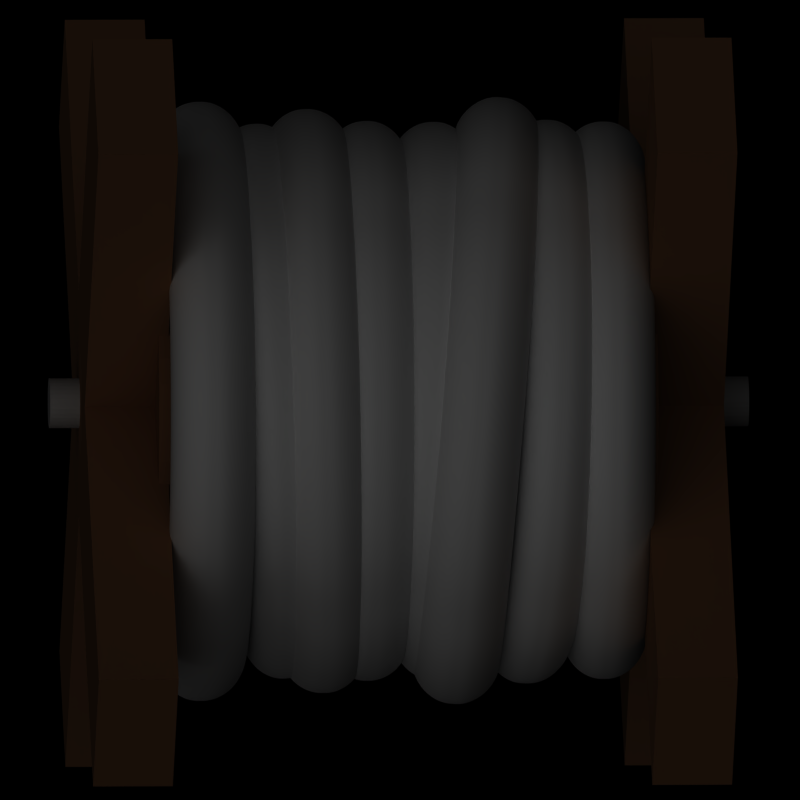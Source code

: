 # Source: wire.blend  (saved by Blender 2.49.2; exported with 4.5.12 LTS)
import bpy
from mathutils import Matrix  # noqa: F401  (used for matrix-valued properties, if any)

bpy.ops.wm.read_factory_settings(use_empty=True)
scene = bpy.context.scene
scene.name = 'Scene'

# ---- collections
col_collection_1 = bpy.data.collections.new('Collection 1'); scene.collection.children.link(col_collection_1)
col_collection_2 = bpy.data.collections.new('Collection 2'); scene.collection.children.link(col_collection_2)
col_collection_2.hide_render = True
col_collection_2.hide_viewport = True

# ---- materials (node trees are filled in below, after node groups)
mat_material_001 = bpy.data.materials.new('Material.001')
mat_material_001.alpha_threshold = 0.0
mat_material_001.diffuse_color = (0.4845, 0.297, 0.1717, 1.0)
mat_material_001.specular_color = (0.0, 0.0, 0.0)
mat_material_001.roughness = 0.5
mat_material_001.line_color = (0.0, 0.0, 0.0, 1.0)
mat_material_002 = bpy.data.materials.new('Material.002')
mat_material_002.alpha_threshold = 0.0
mat_material_002.diffuse_color = (0.85, 0.85, 0.85, 1.0)
mat_material_002.specular_color = (0.803, 0.8031, 0.9985)
mat_material_002.roughness = 0.5
mat_material_002.line_color = (0.0, 0.0, 0.0, 1.0)
mat_material_003 = bpy.data.materials.new('Material.003')
mat_material_003.alpha_threshold = 0.0
mat_material_003.diffuse_color = (0.7, 0.7, 0.7, 1.0)
mat_material_003.specular_color = (0.8019, 0.77, 0.9771)
mat_material_003.roughness = 0.5
mat_material_003.line_color = (0.0, 0.0, 0.0, 1.0)
mat_material_004 = bpy.data.materials.new('Material.004')
mat_material_004.alpha_threshold = 0.0
mat_material_004.diffuse_color = (0.4845, 0.297, 0.1717, 1.0)
mat_material_004.specular_color = (0.0, 0.0, 0.0)
mat_material_004.roughness = 0.5
mat_material_004.line_color = (0.0, 0.0, 0.0, 1.0)

# ---- material node trees

# ---- world
world_world = bpy.data.worlds.new('World'); scene.world = world_world
world_world.color = (0.0, 0.0, 0.0)
world_world.use_sun_shadow = False
world_world.sun_shadow_jitter_overblur = 0.0
world_world.cycles.sampling_method = 'MANUAL'
world_world.cycles.sample_map_resolution = 256

# ---- cameras
cam_camera_004 = bpy.data.cameras.new('Camera.004')
cam_camera_004.type = 'ORTHO'
cam_camera_004.passepartout_alpha = 0.2
cam_camera_004.clip_end = 100.0
cam_camera_004.lens = 35.0
cam_camera_004.ortho_scale = 9.0
cam_camera_004.show_passepartout = False
cam_camera_004.show_safe_areas = True
cam_camera_004.dof.focus_distance = 0.0
cam_camera_004.dof.aperture_fstop = 128.0
cam_camera_003 = bpy.data.cameras.new('Camera.003')
cam_camera_003.type = 'ORTHO'
cam_camera_003.passepartout_alpha = 0.2
cam_camera_003.clip_end = 100.0
cam_camera_003.lens = 35.0
cam_camera_003.ortho_scale = 8.0
cam_camera_003.show_passepartout = False
cam_camera_003.show_safe_areas = True
cam_camera_003.dof.focus_distance = 0.0
cam_camera_003.dof.aperture_fstop = 128.0
cam_camera_002 = bpy.data.cameras.new('Camera.002')
cam_camera_002.type = 'ORTHO'
cam_camera_002.passepartout_alpha = 0.2
cam_camera_002.clip_end = 100.0
cam_camera_002.lens = 35.0
cam_camera_002.ortho_scale = 8.75
cam_camera_002.show_passepartout = False
cam_camera_002.show_safe_areas = True
cam_camera_002.dof.focus_distance = 0.0
cam_camera_002.dof.aperture_fstop = 128.0
cam_camera_001 = bpy.data.cameras.new('Camera.001')
cam_camera_001.type = 'ORTHO'
cam_camera_001.passepartout_alpha = 0.2
cam_camera_001.clip_end = 100.0
cam_camera_001.lens = 35.0
cam_camera_001.ortho_scale = 9.814
cam_camera_001.show_passepartout = False
cam_camera_001.show_safe_areas = True
cam_camera_001.dof.focus_distance = 0.0
cam_camera_001.dof.aperture_fstop = 128.0

# ---- lights
light_spot_001 = bpy.data.lights.new('Spot.001', 'SUN')
light_spot_001.transmission_factor = 0.0
light_spot_001.cutoff_distance = 30.0
light_spot_001.angle = 1.571
light_spot_001.energy = 0.5
light_spot_001.shadow_buffer_clip_start = 1.001
light_spot_001.shadow_soft_size = 1.0
light_spot_001.shadow_cascade_max_distance = 1000.0
light_spot_001.cycles.use_multiple_importance_sampling = False
light_spot = bpy.data.lights.new('Spot', 'SUN')
light_spot.transmission_factor = 0.0
light_spot.cutoff_distance = 30.0
light_spot.angle = 1.571
light_spot.energy = 0.5
light_spot.shadow_buffer_clip_start = 1.001
light_spot.shadow_soft_size = 1.0
light_spot.shadow_cascade_max_distance = 1000.0
light_spot.cycles.use_multiple_importance_sampling = False

# ---- meshes
me_cube_001 = bpy.data.meshes.new('Cube.001')
me_cube_001.from_pydata([(0.7, 0.7, -1.0), (0.7, -0.7, -1.0), (-0.7, -0.7, -1.0), (-0.7, 0.7, -1.0), (0.7, 0.7, 1.0), (0.7, -0.7, 1.0), (-0.7, -0.7, 1.0), (-0.7, 0.7, 1.0), (4.0, -0.7, 1.0), (4.0, 0.7, 1.0), (4.0, -0.7, -1.0), (4.0, 0.7, -1.0), (-4.0, 0.7, 1.0), (-4.0, -0.7, 1.0), (-4.0, 0.7, -1.0), (-4.0, -0.7, -1.0), (-0.7, 4.0, 1.0), (0.7, 4.0, 1.0), (-0.7, 4.0, -1.0), (0.7, 4.0, -1.0), (-0.7, -4.0, 1.0), (0.7, -4.0, 1.0), (-0.7, -4.0, -1.0), (0.7, -4.0, -1.0)], [], [(0, 1, 2, 3), (4, 7, 6, 5), (0, 4, 9, 11), (5, 1, 10, 8), (4, 5, 8, 9), (1, 0, 11, 10), (11, 9, 8, 10), (7, 3, 14, 12), (2, 6, 13, 15), (6, 7, 12, 13), (3, 2, 15, 14), (15, 13, 12, 14), (3, 7, 16, 18), (4, 0, 19, 17), (7, 4, 17, 16), (0, 3, 18, 19), (17, 19, 18, 16), (6, 2, 22, 20), (1, 5, 21, 23), (5, 6, 20, 21), (2, 1, 23, 22), (23, 21, 20, 22)])
me_cube_001.materials.append(mat_material_001)
me_cube_001.use_remesh_preserve_volume = False
me_cube_001.use_remesh_preserve_attributes = False
me_cube_001.use_mirror_vertex_groups = False
me_cube_001.update()
me_cube = bpy.data.meshes.new('Cube')
me_cube.from_pydata([(0.7, 0.7, -1.0), (0.7, -0.7, -1.0), (-0.7, -0.7, -1.0), (-0.7, 0.7, -1.0), (0.7, 0.7, 1.0), (0.7, -0.7, 1.0), (-0.7, -0.7, 1.0), (-0.7, 0.7, 1.0), (4.0, -0.7, 1.0), (4.0, 0.7, 1.0), (4.0, -0.7, -1.0), (4.0, 0.7, -1.0), (-4.0, 0.7, 1.0), (-4.0, -0.7, 1.0), (-4.0, 0.7, -1.0), (-4.0, -0.7, -1.0), (-0.7, 4.0, 1.0), (0.7, 4.0, 1.0), (-0.7, 4.0, -1.0), (0.7, 4.0, -1.0), (-0.7, -4.0, 1.0), (0.7, -4.0, 1.0), (-0.7, -4.0, -1.0), (0.7, -4.0, -1.0)], [], [(0, 1, 2, 3), (4, 7, 6, 5), (0, 4, 9, 11), (5, 1, 10, 8), (4, 5, 8, 9), (1, 0, 11, 10), (11, 9, 8, 10), (7, 3, 14, 12), (2, 6, 13, 15), (6, 7, 12, 13), (3, 2, 15, 14), (15, 13, 12, 14), (3, 7, 16, 18), (4, 0, 19, 17), (7, 4, 17, 16), (0, 3, 18, 19), (17, 19, 18, 16), (6, 2, 22, 20), (1, 5, 21, 23), (5, 6, 20, 21), (2, 1, 23, 22), (23, 21, 20, 22)])
me_cube.materials.append(mat_material_001)
me_cube.use_remesh_preserve_volume = False
me_cube.use_remesh_preserve_attributes = False
me_cube.use_mirror_vertex_groups = False
me_cube.update()
me_cylinder = bpy.data.meshes.new('Cylinder')
me_cylinder.from_pydata([(0.7071, 0.7071, -1.0), (0.8315, 0.5556, -1.0), (0.9239, 0.3827, -1.0), (0.9808, 0.1951, -1.0), (1.0, 3.079e-08, -1.0), (0.9808, -0.1951, -1.0), (0.9239, -0.3827, -1.0), (0.8315, -0.5556, -1.0), (0.7071, -0.7071, -1.0), (0.5556, -0.8315, -1.0), (0.3827, -0.9239, -1.0), (0.1951, -0.9808, -1.0), (-2.513e-07, -1.0, -1.0), (-0.1951, -0.9808, -1.0), (-0.3827, -0.9239, -1.0), (-0.5556, -0.8315, -1.0), (-0.7071, -0.7071, -1.0), (-0.8315, -0.5556, -1.0), (-0.9239, -0.3827, -1.0), (-0.9808, -0.1951, -1.0), (-1.0, 8.911e-07, -1.0), (-0.9808, 0.1951, -1.0), (-0.9239, 0.3827, -1.0), (-0.8315, 0.5556, -1.0), (-0.7071, 0.7071, -1.0), (-0.5556, 0.8315, -1.0), (-0.3827, 0.9239, -1.0), (-0.1951, 0.9808, -1.0), (1.531e-06, 1.0, -1.0), (0.1951, 0.9808, -1.0), (0.3827, 0.9239, -1.0), (0.5556, 0.8315, -1.0), (0.7071, 0.7071, 1.0), (0.8315, 0.5556, 1.0), (0.9239, 0.3827, 1.0), (0.9808, 0.1951, 1.0), (1.0, -2.171e-06, 1.0), (0.9808, -0.1951, 1.0), (0.9239, -0.3827, 1.0), (0.8315, -0.5556, 1.0), (0.7071, -0.7071, 1.0), (0.5556, -0.8315, 1.0), (0.3827, -0.9239, 1.0), (0.1951, -0.9808, 1.0), (5.275e-07, -1.0, 1.0), (-0.1951, -0.9808, 1.0), (-0.3827, -0.9239, 1.0), (-0.5556, -0.8315, 1.0), (-0.7071, -0.7071, 1.0), (-0.8315, -0.5556, 1.0), (-0.9239, -0.3827, 1.0), (-0.9808, -0.1951, 1.0), (-1.0, -3.702e-06, 1.0), (-0.9808, 0.1951, 1.0), (-0.9239, 0.3827, 1.0), (-0.8315, 0.5556, 1.0), (-0.7071, 0.7071, 1.0), (-0.5556, 0.8315, 1.0), (-0.3827, 0.9239, 1.0), (-0.1951, 0.9808, 1.0), (-6.877e-06, 1.0, 1.0), (0.1951, 0.9808, 1.0), (0.3827, 0.9239, 1.0), (0.5556, 0.8315, 1.0), (0.0, 0.0, -1.0), (0.0, 0.0, 1.0)], [], [(64, 0, 1), (65, 33, 32), (64, 1, 2), (65, 34, 33), (64, 2, 3), (65, 35, 34), (64, 3, 4), (65, 36, 35), (64, 4, 5), (65, 37, 36), (64, 5, 6), (65, 38, 37), (64, 6, 7), (65, 39, 38), (64, 7, 8), (65, 40, 39), (64, 8, 9), (65, 41, 40), (64, 9, 10), (65, 42, 41), (64, 10, 11), (65, 43, 42), (64, 11, 12), (65, 44, 43), (64, 12, 13), (65, 45, 44), (64, 13, 14), (65, 46, 45), (64, 14, 15), (65, 47, 46), (64, 15, 16), (65, 48, 47), (64, 16, 17), (65, 49, 48), (64, 17, 18), (65, 50, 49), (64, 18, 19), (65, 51, 50), (64, 19, 20), (65, 52, 51), (64, 20, 21), (65, 53, 52), (64, 21, 22), (65, 54, 53), (64, 22, 23), (65, 55, 54), (64, 23, 24), (65, 56, 55), (64, 24, 25), (65, 57, 56), (64, 25, 26), (65, 58, 57), (64, 26, 27), (65, 59, 58), (64, 27, 28), (65, 60, 59), (64, 28, 29), (65, 61, 60), (64, 29, 30), (65, 62, 61), (64, 30, 31), (65, 63, 62), (31, 0, 64), (65, 32, 63), (0, 32, 33, 1), (1, 33, 34, 2), (2, 34, 35, 3), (3, 35, 36, 4), (4, 36, 37, 5), (5, 37, 38, 6), (6, 38, 39, 7), (7, 39, 40, 8), (8, 40, 41, 9), (9, 41, 42, 10), (10, 42, 43, 11), (11, 43, 44, 12), (12, 44, 45, 13), (13, 45, 46, 14), (14, 46, 47, 15), (15, 47, 48, 16), (16, 48, 49, 17), (17, 49, 50, 18), (18, 50, 51, 19), (19, 51, 52, 20), (20, 52, 53, 21), (21, 53, 54, 22), (22, 54, 55, 23), (23, 55, 56, 24), (24, 56, 57, 25), (25, 57, 58, 26), (26, 58, 59, 27), (27, 59, 60, 28), (28, 60, 61, 29), (29, 61, 62, 30), (30, 62, 63, 31), (32, 0, 31, 63)])
me_cylinder.materials.append(mat_material_003)
me_cylinder.use_remesh_preserve_volume = False
me_cylinder.use_remesh_preserve_attributes = False
me_cylinder.use_mirror_vertex_groups = False
me_cylinder.update()
me_cylinder_001 = bpy.data.meshes.new('Cylinder.001')
me_cylinder_001.from_pydata([(0.7071, 0.7071, -1.0), (0.7934, 0.6088, -1.0), (0.866, 0.5, -1.0), (0.9239, 0.3827, -1.0), (0.9659, 0.2588, -1.0), (0.9914, 0.1305, -1.0), (1.0, 4.57e-08, -1.0), (0.9914, -0.1305, -1.0), (0.9659, -0.2588, -1.0), (0.9239, -0.3827, -1.0), (0.866, -0.5, -1.0), (0.7934, -0.6088, -1.0), (0.7071, -0.7071, -1.0), (0.6088, -0.7934, -1.0), (0.5, -0.866, -1.0), (0.3827, -0.9239, -1.0), (0.2588, -0.9659, -1.0), (0.1305, -0.9914, -1.0), (3.596e-07, -1.0, -1.0), (-0.1305, -0.9914, -1.0), (-0.2588, -0.9659, -1.0), (-0.3827, -0.9239, -1.0), (-0.5, -0.866, -1.0), (-0.6088, -0.7934, -1.0), (-0.7071, -0.7071, -1.0), (-0.7934, -0.6088, -1.0), (-0.866, -0.5, -1.0), (-0.9239, -0.3827, -1.0), (-0.9659, -0.2588, -1.0), (-0.9914, -0.1305, -1.0), (-1.0, 2.801e-07, -1.0), (-0.9914, 0.1305, -1.0), (-0.9659, 0.2588, -1.0), (-0.9239, 0.3827, -1.0), (-0.866, 0.5, -1.0), (-0.7934, 0.6088, -1.0), (-0.7071, 0.7071, -1.0), (-0.6088, 0.7934, -1.0), (-0.5, 0.866, -1.0), (-0.3827, 0.9239, -1.0), (-0.2588, 0.9659, -1.0), (-0.1305, 0.9914, -1.0), (2.827e-06, 1.0, -1.0), (0.1305, 0.9914, -1.0), (0.2588, 0.9659, -1.0), (0.3827, 0.9239, -1.0), (0.5, 0.866, -1.0), (0.6088, 0.7934, -1.0), (0.7071, 0.7071, 1.0), (0.7934, 0.6088, 1.0), (0.866, 0.5, 1.0), (0.9239, 0.3827, 1.0), (0.9659, 0.2588, 1.0), (0.9914, 0.1305, 1.0), (1.0, -5.374e-06, 1.0), (0.9914, -0.1305, 1.0), (0.9659, -0.2588, 1.0), (0.9239, -0.3827, 1.0), (0.866, -0.5, 1.0), (0.7934, -0.6088, 1.0), (0.7071, -0.7071, 1.0), (0.6088, -0.7934, 1.0), (0.5, -0.866, 1.0), (0.3827, -0.9239, 1.0), (0.2588, -0.9659, 1.0), (0.1305, -0.9914, 1.0), (-3.153e-06, -1.0, 1.0), (-0.1305, -0.9914, 1.0), (-0.2588, -0.9659, 1.0), (-0.3827, -0.9239, 1.0), (-0.5, -0.866, 1.0), (-0.6088, -0.7934, 1.0), (-0.7071, -0.7071, 1.0), (-0.7934, -0.6088, 1.0), (-0.866, -0.5, 1.0), (-0.9239, -0.3827, 1.0), (-0.9659, -0.2588, 1.0), (-0.9914, -0.1305, 1.0), (-1.0, -2.185e-08, 1.0), (-0.9914, 0.1305, 1.0), (-0.9659, 0.2588, 1.0), (-0.9239, 0.3827, 1.0), (-0.866, 0.5, 1.0), (-0.7934, 0.6088, 1.0), (-0.7071, 0.7071, 1.0), (-0.6088, 0.7934, 1.0), (-0.5, 0.866, 1.0), (-0.3827, 0.9239, 1.0), (-0.2588, 0.9659, 1.0), (-0.1305, 0.9914, 1.0), (-3.197e-06, 1.0, 1.0), (0.1305, 0.9914, 1.0), (0.2588, 0.9659, 1.0), (0.3827, 0.9239, 1.0), (0.5, 0.866, 1.0), (0.6088, 0.7934, 1.0), (0.0, 0.0, -1.0), (0.0, 0.0, 1.0)], [], [(96, 0, 1), (97, 49, 48), (96, 1, 2), (97, 50, 49), (96, 2, 3), (97, 51, 50), (96, 3, 4), (97, 52, 51), (96, 4, 5), (97, 53, 52), (96, 5, 6), (97, 54, 53), (96, 6, 7), (97, 55, 54), (96, 7, 8), (97, 56, 55), (96, 8, 9), (97, 57, 56), (96, 9, 10), (97, 58, 57), (96, 10, 11), (97, 59, 58), (96, 11, 12), (97, 60, 59), (96, 12, 13), (97, 61, 60), (96, 13, 14), (97, 62, 61), (96, 14, 15), (97, 63, 62), (96, 15, 16), (97, 64, 63), (96, 16, 17), (97, 65, 64), (96, 17, 18), (97, 66, 65), (96, 18, 19), (97, 67, 66), (96, 19, 20), (97, 68, 67), (96, 20, 21), (97, 69, 68), (96, 21, 22), (97, 70, 69), (96, 22, 23), (97, 71, 70), (96, 23, 24), (97, 72, 71), (96, 24, 25), (97, 73, 72), (96, 25, 26), (97, 74, 73), (96, 26, 27), (97, 75, 74), (96, 27, 28), (97, 76, 75), (96, 28, 29), (97, 77, 76), (96, 29, 30), (97, 78, 77), (96, 30, 31), (97, 79, 78), (96, 31, 32), (97, 80, 79), (96, 32, 33), (97, 81, 80), (96, 33, 34), (97, 82, 81), (96, 34, 35), (97, 83, 82), (96, 35, 36), (97, 84, 83), (96, 36, 37), (97, 85, 84), (96, 37, 38), (97, 86, 85), (96, 38, 39), (97, 87, 86), (96, 39, 40), (97, 88, 87), (96, 40, 41), (97, 89, 88), (96, 41, 42), (97, 90, 89), (96, 42, 43), (97, 91, 90), (96, 43, 44), (97, 92, 91), (96, 44, 45), (97, 93, 92), (96, 45, 46), (97, 94, 93), (96, 46, 47), (97, 95, 94), (47, 0, 96), (97, 48, 95), (0, 48, 49, 1), (1, 49, 50, 2), (2, 50, 51, 3), (3, 51, 52, 4), (4, 52, 53, 5), (5, 53, 54, 6), (6, 54, 55, 7), (7, 55, 56, 8), (8, 56, 57, 9), (9, 57, 58, 10), (10, 58, 59, 11), (11, 59, 60, 12), (12, 60, 61, 13), (13, 61, 62, 14), (14, 62, 63, 15), (15, 63, 64, 16), (16, 64, 65, 17), (17, 65, 66, 18), (18, 66, 67, 19), (19, 67, 68, 20), (20, 68, 69, 21), (21, 69, 70, 22), (22, 70, 71, 23), (23, 71, 72, 24), (24, 72, 73, 25), (25, 73, 74, 26), (26, 74, 75, 27), (27, 75, 76, 28), (28, 76, 77, 29), (29, 77, 78, 30), (30, 78, 79, 31), (31, 79, 80, 32), (32, 80, 81, 33), (33, 81, 82, 34), (34, 82, 83, 35), (35, 83, 84, 36), (36, 84, 85, 37), (37, 85, 86, 38), (38, 86, 87, 39), (39, 87, 88, 40), (40, 88, 89, 41), (41, 89, 90, 42), (42, 90, 91, 43), (43, 91, 92, 44), (44, 92, 93, 45), (45, 93, 94, 46), (46, 94, 95, 47), (48, 0, 47, 95)])
me_cylinder_001.materials.append(mat_material_004)
me_cylinder_001.use_remesh_preserve_volume = False
me_cylinder_001.use_remesh_preserve_attributes = False
me_cylinder_001.use_mirror_vertex_groups = False
me_cylinder_001.update()

# ---- curves / text
cu_curvecircle_015 = bpy.data.curves.new('CurveCircle.015', 'CURVE')
cu_curvecircle_015.dimensions = '3D'
_sp = cu_curvecircle_015.splines.new('NURBS'); _sp.points.add(7)
_sp.points.foreach_set('co', [0.0, -1.0, 0.0, 1.0, -1.0, -1.0, 0.0, 0.3536, -1.0, 0.0, 0.0, 1.0, -1.0, 1.0, 0.0, 0.3536, 0.0, 1.0, 0.0, 1.0, 1.0, 1.0, 0.0, 0.3536, 1.0, 0.0, 0.0, 1.0, 1.0, -1.0, 0.0, 0.3536])
_sp.order_v = 0
_sp.resolution_v = 4
_sp.use_cyclic_u = True
cu_curvecircle_015.materials.append(mat_material_002)
cu_curvecircle_015.use_path_clamp = True
cu_curvecircle_015.use_deform_bounds = True
cu_curvecircle_015.use_radius = False
cu_curvecircle_015.bevel_mode = 'OBJECT'
cu_curvecircle_015.bevel_resolution = 0
cu_curvecircle_015.fill_mode = 'HALF'
cu_curvecircle_015.twist_mode = 'Z_UP'
cu_curvecircle_014 = bpy.data.curves.new('CurveCircle.014', 'CURVE')
cu_curvecircle_014.dimensions = '3D'
_sp = cu_curvecircle_014.splines.new('NURBS'); _sp.points.add(7)
_sp.points.foreach_set('co', [0.0, -1.0, 0.0, 1.0, -1.0, -1.0, 0.0, 0.3536, -1.0, 0.0, 0.0, 1.0, -1.0, 1.0, 0.0, 0.3536, 0.0, 1.0, 0.0, 1.0, 1.0, 1.0, 0.0, 0.3536, 1.0, 0.0, 0.0, 1.0, 1.0, -1.0, 0.0, 0.3536])
_sp.order_v = 0
_sp.resolution_v = 4
_sp.use_cyclic_u = True
cu_curvecircle_014.materials.append(mat_material_002)
cu_curvecircle_014.use_path_clamp = True
cu_curvecircle_014.use_deform_bounds = True
cu_curvecircle_014.use_radius = False
cu_curvecircle_014.bevel_mode = 'OBJECT'
cu_curvecircle_014.bevel_resolution = 0
cu_curvecircle_014.fill_mode = 'HALF'
cu_curvecircle_014.twist_mode = 'Z_UP'
cu_curvecircle_013 = bpy.data.curves.new('CurveCircle.013', 'CURVE')
cu_curvecircle_013.dimensions = '3D'
_sp = cu_curvecircle_013.splines.new('NURBS'); _sp.points.add(7)
_sp.points.foreach_set('co', [0.0, -1.0, 0.0, 1.0, -1.0, -1.0, 0.0, 0.3536, -1.0, 0.0, 0.0, 1.0, -1.0, 1.0, 0.0, 0.3536, 0.0, 1.0, 0.0, 1.0, 1.0, 1.0, 0.0, 0.3536, 1.0, 0.0, 0.0, 1.0, 1.0, -1.0, 0.0, 0.3536])
_sp.order_v = 0
_sp.resolution_v = 4
_sp.use_cyclic_u = True
cu_curvecircle_013.materials.append(mat_material_002)
cu_curvecircle_013.use_path_clamp = True
cu_curvecircle_013.use_deform_bounds = True
cu_curvecircle_013.use_radius = False
cu_curvecircle_013.bevel_mode = 'OBJECT'
cu_curvecircle_013.bevel_resolution = 0
cu_curvecircle_013.fill_mode = 'HALF'
cu_curvecircle_013.twist_mode = 'Z_UP'
cu_curvecircle_012 = bpy.data.curves.new('CurveCircle.012', 'CURVE')
cu_curvecircle_012.dimensions = '3D'
_sp = cu_curvecircle_012.splines.new('NURBS'); _sp.points.add(7)
_sp.points.foreach_set('co', [0.0, -1.0, 0.0, 1.0, -1.0, -1.0, 0.0, 0.3536, -1.0, 0.0, 0.0, 1.0, -1.0, 1.0, 0.0, 0.3536, 0.0, 1.0, 0.0, 1.0, 1.0, 1.0, 0.0, 0.3536, 1.0, 0.0, 0.0, 1.0, 1.0, -1.0, 0.0, 0.3536])
_sp.order_v = 0
_sp.resolution_v = 4
_sp.use_cyclic_u = True
cu_curvecircle_012.materials.append(mat_material_002)
cu_curvecircle_012.use_path_clamp = True
cu_curvecircle_012.use_deform_bounds = True
cu_curvecircle_012.use_radius = False
cu_curvecircle_012.bevel_mode = 'OBJECT'
cu_curvecircle_012.bevel_resolution = 0
cu_curvecircle_012.fill_mode = 'HALF'
cu_curvecircle_012.twist_mode = 'Z_UP'
cu_curvecircle_007 = bpy.data.curves.new('CurveCircle.007', 'CURVE')
cu_curvecircle_007.dimensions = '3D'
_sp = cu_curvecircle_007.splines.new('NURBS'); _sp.points.add(7)
_sp.points.foreach_set('co', [0.0, -1.0, 0.0, 1.0, -1.0, -1.0, 0.0, 0.3536, -1.0, 0.0, 0.0, 1.0, -1.0, 1.0, 0.0, 0.3536, 0.0, 1.0, 0.0, 1.0, 1.0, 1.0, 0.0, 0.3536, 1.0, 0.0, 0.0, 1.0, 1.0, -1.0, 0.0, 0.3536])
_sp.order_v = 0
_sp.resolution_v = 4
_sp.use_cyclic_u = True
cu_curvecircle_007.materials.append(mat_material_002)
cu_curvecircle_007.use_path_clamp = True
cu_curvecircle_007.use_deform_bounds = True
cu_curvecircle_007.use_radius = False
cu_curvecircle_007.bevel_mode = 'OBJECT'
cu_curvecircle_007.bevel_resolution = 0
cu_curvecircle_007.fill_mode = 'HALF'
cu_curvecircle_007.twist_mode = 'Z_UP'
cu_curvecircle_005 = bpy.data.curves.new('CurveCircle.005', 'CURVE')
cu_curvecircle_005.dimensions = '3D'
_sp = cu_curvecircle_005.splines.new('NURBS'); _sp.points.add(7)
_sp.points.foreach_set('co', [0.0, -1.0, 0.0, 1.0, -1.0, -1.0, 0.0, 0.3536, -1.0, 0.0, 0.0, 1.0, -1.0, 1.0, 0.0, 0.3536, 0.0, 1.0, 0.0, 1.0, 1.0, 1.0, 0.0, 0.3536, 1.0, 0.0, 0.0, 1.0, 1.0, -1.0, 0.0, 0.3536])
_sp.order_v = 0
_sp.resolution_v = 4
_sp.use_cyclic_u = True
cu_curvecircle_005.materials.append(mat_material_002)
cu_curvecircle_005.use_path_clamp = True
cu_curvecircle_005.use_deform_bounds = True
cu_curvecircle_005.use_radius = False
cu_curvecircle_005.bevel_mode = 'OBJECT'
cu_curvecircle_005.bevel_resolution = 0
cu_curvecircle_005.fill_mode = 'HALF'
cu_curvecircle_005.twist_mode = 'Z_UP'
cu_curvecircle_004 = bpy.data.curves.new('CurveCircle.004', 'CURVE')
cu_curvecircle_004.dimensions = '3D'
_sp = cu_curvecircle_004.splines.new('NURBS'); _sp.points.add(7)
_sp.points.foreach_set('co', [0.0, -1.0, 0.0, 1.0, -1.0, -1.0, 0.0, 0.3536, -1.0, 0.0, 0.0, 1.0, -1.0, 1.0, 0.0, 0.3536, 0.0, 1.0, 0.0, 1.0, 1.0, 1.0, 0.0, 0.3536, 1.0, 0.0, 0.0, 1.0, 1.0, -1.0, 0.0, 0.3536])
_sp.order_v = 0
_sp.resolution_v = 4
_sp.use_cyclic_u = True
cu_curvecircle_004.materials.append(mat_material_002)
cu_curvecircle_004.use_path_clamp = True
cu_curvecircle_004.use_deform_bounds = True
cu_curvecircle_004.use_radius = False
cu_curvecircle_004.bevel_mode = 'OBJECT'
cu_curvecircle_004.bevel_resolution = 0
cu_curvecircle_004.fill_mode = 'HALF'
cu_curvecircle_004.twist_mode = 'Z_UP'
cu_curvecircle_002 = bpy.data.curves.new('CurveCircle.002', 'CURVE')
cu_curvecircle_002.dimensions = '3D'
_sp = cu_curvecircle_002.splines.new('NURBS'); _sp.points.add(7)
_sp.points.foreach_set('co', [0.0, -1.0, 0.0, 1.0, -1.0, -1.0, 0.0, 0.3536, -1.0, 0.0, 0.0, 1.0, -1.0, 1.0, 0.0, 0.3536, 0.0, 1.0, 0.0, 1.0, 1.0, 1.0, 0.0, 0.3536, 1.0, 0.0, 0.0, 1.0, 1.0, -1.0, 0.0, 0.3536])
_sp.order_v = 0
_sp.resolution_v = 4
_sp.use_cyclic_u = True
cu_curvecircle_002.materials.append(mat_material_002)
cu_curvecircle_002.use_path_clamp = True
cu_curvecircle_002.use_deform_bounds = True
cu_curvecircle_002.use_radius = False
cu_curvecircle_002.bevel_mode = 'OBJECT'
cu_curvecircle_002.bevel_resolution = 0
cu_curvecircle_002.fill_mode = 'HALF'
cu_curvecircle_002.twist_mode = 'Z_UP'
cu_curvecircle_006 = bpy.data.curves.new('CurveCircle.006', 'CURVE')
cu_curvecircle_006.dimensions = '3D'
_sp = cu_curvecircle_006.splines.new('NURBS'); _sp.points.add(7)
_sp.points.foreach_set('co', [0.0, -1.0, 0.0, 1.0, -1.0, -1.0, 0.0, 0.3536, -1.0, 0.0, 0.0, 1.0, -1.0, 1.0, 0.0, 0.3536, 0.0, 1.0, 0.0, 1.0, 1.0, 1.0, 0.0, 0.3536, 1.0, 0.0, 0.0, 1.0, 1.0, -1.0, 0.0, 0.3536])
_sp.order_v = 0
_sp.resolution_v = 4
_sp.use_cyclic_u = True
cu_curvecircle_006.use_path_clamp = True
cu_curvecircle_006.use_deform_bounds = True
cu_curvecircle_006.use_radius = False
cu_curvecircle_006.bevel_resolution = 0
cu_curvecircle_006.fill_mode = 'HALF'
cu_curvecircle_006.twist_mode = 'Z_UP'

# ---- objects
ob_camera = bpy.data.objects.new('Camera', cam_camera_004)
ob_cube_001 = bpy.data.objects.new('Cube.001', me_cube_001)
ob_curvecircle_014 = bpy.data.objects.new('CurveCircle.014', cu_curvecircle_015)
ob_curvecircle_013 = bpy.data.objects.new('CurveCircle.013', cu_curvecircle_014)
ob_curvecircle_012 = bpy.data.objects.new('CurveCircle.012', cu_curvecircle_013)
ob_curvecircle_011 = bpy.data.objects.new('CurveCircle.011', cu_curvecircle_012)
ob_curvecircle_006 = bpy.data.objects.new('CurveCircle.006', cu_curvecircle_007)
ob_curvecircle_005 = bpy.data.objects.new('CurveCircle.005', cu_curvecircle_005)
ob_curvecircle_004 = bpy.data.objects.new('CurveCircle.004', cu_curvecircle_004)
ob_curvecircle_002 = bpy.data.objects.new('CurveCircle.002', cu_curvecircle_002)
ob_camera_003 = bpy.data.objects.new('Camera.003', cam_camera_003)
ob_camera_002 = bpy.data.objects.new('Camera.002', cam_camera_002)
ob_camera_001 = bpy.data.objects.new('Camera.001', cam_camera_001)
ob_lamp_001 = bpy.data.objects.new('Lamp.001', light_spot_001)
ob_lamp = bpy.data.objects.new('Lamp', light_spot)
ob_cube = bpy.data.objects.new('Cube', me_cube)
ob_cylinder = bpy.data.objects.new('Cylinder', me_cylinder)
ob_cylinder_002 = bpy.data.objects.new('Cylinder.002', me_cylinder_001)
ob_wire = bpy.data.objects.new('Wire', cu_curvecircle_006)

# ---- transforms, parenting, visibility, modifiers, constraints
ob_camera.location = (1.089, -0.4647, 8.957)
ob_camera.rotation_euler = (-0.08727, 0.1745, -0.7854)
ob_camera.lock_rotations_4d = False
ob_camera.empty_display_type = 'ARROWS'
ob_camera.color = (0.0, 0.0, 0.0, 0.0)
ob_camera.display_type = 'WIRE'
ob_camera.lineart.crease_threshold = 0.0
ob_cube_001.location = (0.0, 0.0, 5.3)
ob_cube_001.scale = (1.125, 1.125, 0.4)
ob_cube_001.lock_rotations_4d = False
ob_cube_001.empty_display_type = 'ARROWS'
ob_cube_001.lineart.crease_threshold = 0.0
ob_curvecircle_014.location = (0.02285, -0.001078, 3.788)
ob_curvecircle_014.rotation_euler = (0.0383, -0.04002, 0.01415)
ob_curvecircle_014.scale = (2.384, 2.384, 2.384)
ob_curvecircle_014.lock_rotations_4d = False
ob_curvecircle_014.empty_display_type = 'ARROWS'
ob_curvecircle_014.lineart.crease_threshold = 0.0
ob_curvecircle_013.location = (0.02285, -0.001078, 1.717)
ob_curvecircle_013.rotation_euler = (-0.08299, 0.0333, 0.008936)
ob_curvecircle_013.scale = (2.611, 2.611, 2.611)
ob_curvecircle_013.lock_rotations_4d = False
ob_curvecircle_013.empty_display_type = 'ARROWS'
ob_curvecircle_013.lineart.crease_threshold = 0.0
ob_curvecircle_012.location = (0.02285, -0.01734, 1.123)
ob_curvecircle_012.rotation_euler = (-6.858e-11, 0.06325, -2.168e-09)
ob_curvecircle_012.scale = (2.421, 2.421, 2.421)
ob_curvecircle_012.lock_rotations_4d = False
ob_curvecircle_012.empty_display_type = 'ARROWS'
ob_curvecircle_012.lineart.crease_threshold = 0.0
ob_curvecircle_011.location = (0.02285, -0.001078, 0.4482)
ob_curvecircle_011.scale = (2.393, 2.393, 2.393)
ob_curvecircle_011.lock_rotations_4d = False
ob_curvecircle_011.empty_display_type = 'ARROWS'
ob_curvecircle_011.lineart.crease_threshold = 0.0
ob_curvecircle_006.location = (0.02285, -0.001078, 4.489)
ob_curvecircle_006.scale = (2.572, 2.572, 2.572)
ob_curvecircle_006.lock_rotations_4d = False
ob_curvecircle_006.empty_display_type = 'ARROWS'
ob_curvecircle_006.lineart.crease_threshold = 0.0
ob_curvecircle_005.location = (0.02285, -0.001078, 3.339)
ob_curvecircle_005.rotation_euler = (0.01272, -0.02906, -0.02084)
ob_curvecircle_005.scale = (2.508, 2.508, 2.508)
ob_curvecircle_005.lock_rotations_4d = False
ob_curvecircle_005.empty_display_type = 'ARROWS'
ob_curvecircle_005.lineart.crease_threshold = 0.0
ob_curvecircle_004.location = (0.02285, -0.001078, 2.817)
ob_curvecircle_004.scale = (2.403, 2.403, 2.403)
ob_curvecircle_004.lock_rotations_4d = False
ob_curvecircle_004.empty_display_type = 'ARROWS'
ob_curvecircle_004.lineart.crease_threshold = 0.0
ob_curvecircle_002.location = (0.02285, -0.001078, 2.149)
ob_curvecircle_002.scale = (2.394, 2.394, 2.394)
ob_curvecircle_002.lock_rotations_4d = False
ob_curvecircle_002.empty_display_type = 'ARROWS'
ob_curvecircle_002.lineart.crease_threshold = 0.0
ob_camera_003.location = (7.471, -6.901, 3.021)
ob_camera_003.rotation_euler = (-0.05293, 1.518, -0.801)
ob_camera_003.lock_rotations_4d = False
ob_camera_003.empty_display_type = 'ARROWS'
ob_camera_003.color = (0.0, 0.0, 0.0, 0.0)
ob_camera_003.display_type = 'WIRE'
ob_camera_003.lineart.crease_threshold = 0.0
ob_camera_002.location = (8.136, -7.98, 5.98)
ob_camera_002.rotation_euler = (0.0, 1.274, -0.7854)
ob_camera_002.lock_rotations_4d = False
ob_camera_002.empty_display_type = 'ARROWS'
ob_camera_002.color = (0.0, 0.0, 0.0, 0.0)
ob_camera_002.display_type = 'WIRE'
ob_camera_002.lineart.crease_threshold = 0.0
ob_camera_001.location = (7.188, -7.406, 5.259)
ob_camera_001.rotation_euler = (1.299, 0.2481, 0.7023)
ob_camera_001.lock_rotations_4d = False
ob_camera_001.empty_display_type = 'ARROWS'
ob_camera_001.color = (0.0, 0.0, 0.0, 0.0)
ob_camera_001.display_type = 'WIRE'
ob_camera_001.lineart.crease_threshold = 0.0
ob_lamp_001.location = (16.67, -4.52, 6.37)
ob_lamp_001.rotation_euler = (1.37, -0.2505, 1.361)
ob_lamp_001.lock_rotations_4d = False
ob_lamp_001.empty_display_type = 'ARROWS'
ob_lamp_001.color = (0.0, 0.0, 0.0, 0.0)
ob_lamp_001.lineart.crease_threshold = 0.0
ob_lamp.location = (3.211, -16.06, 7.237)
ob_lamp.rotation_euler = (1.124, -0.07002, 0.252)
ob_lamp.lock_rotations_4d = False
ob_lamp.empty_display_type = 'ARROWS'
ob_lamp.color = (0.0, 0.0, 0.0, 0.0)
ob_lamp.lineart.crease_threshold = 0.0
ob_cube.location = (0.0, 0.0, -0.3)
ob_cube.scale = (1.125, 1.125, 0.4)
ob_cube.lock_rotations_4d = False
ob_cube.empty_display_type = 'ARROWS'
ob_cube.lineart.crease_threshold = 0.0
ob_cylinder.location = (0.0, 0.0, 2.5)
ob_cylinder.scale = (0.25, 0.25, 3.5)
ob_cylinder.lock_rotations_4d = False
ob_cylinder.empty_display_type = 'ARROWS'
ob_cylinder.lineart.crease_threshold = 0.0
ob_cylinder_002.location = (0.0, 0.0, 2.5)
ob_cylinder_002.scale = (2.0, 2.0, 2.5)
ob_cylinder_002.lock_rotations_4d = False
ob_cylinder_002.empty_display_type = 'ARROWS'
ob_cylinder_002.lineart.crease_threshold = 0.0
ob_wire.location = (5.14, -0.001078, 0.01495)
ob_wire.scale = (0.1659, 0.1659, 0.1659)
ob_wire.lock_rotations_4d = False
ob_wire.empty_display_type = 'ARROWS'
ob_wire.lineart.crease_threshold = 0.0
cu_curvecircle_015.bevel_object = ob_wire
cu_curvecircle_014.bevel_object = ob_wire
cu_curvecircle_013.bevel_object = ob_wire
cu_curvecircle_012.bevel_object = ob_wire
cu_curvecircle_007.bevel_object = ob_wire
cu_curvecircle_005.bevel_object = ob_wire
cu_curvecircle_004.bevel_object = ob_wire
cu_curvecircle_002.bevel_object = ob_wire

# ---- collection membership
col_collection_1.objects.link(ob_camera)
col_collection_1.objects.link(ob_cube_001)
col_collection_1.objects.link(ob_curvecircle_014)
col_collection_1.objects.link(ob_curvecircle_013)
col_collection_1.objects.link(ob_curvecircle_012)
col_collection_1.objects.link(ob_curvecircle_011)
col_collection_1.objects.link(ob_curvecircle_006)
col_collection_1.objects.link(ob_curvecircle_005)
col_collection_1.objects.link(ob_curvecircle_004)
col_collection_1.objects.link(ob_curvecircle_002)
col_collection_1.objects.link(ob_camera_003)
col_collection_1.objects.link(ob_camera_002)
col_collection_1.objects.link(ob_camera_001)
col_collection_1.objects.link(ob_lamp_001)
col_collection_1.objects.link(ob_lamp)
col_collection_1.objects.link(ob_cube)
col_collection_1.objects.link(ob_cylinder)
col_collection_1.objects.link(ob_cylinder_002)
col_collection_2.objects.link(ob_wire)

# ---- scene / render settings (as saved in the file)
scene.camera = ob_camera_003
scene.frame_start = 1; scene.frame_end = 250; scene.frame_set(1)
scene.render.engine = 'BLENDER_EEVEE_NEXT'
scene.render.image_settings.compression = 90
scene.render.resolution_x = 256
scene.render.resolution_y = 256
scene.render.resolution_percentage = 25
scene.render.pixel_aspect_x = 100.0
scene.render.pixel_aspect_y = 100.0
scene.render.fps = 25
scene.render.dither_intensity = 0.0
scene.render.film_transparent = True
scene.render.use_compositing = False
scene.render.use_sequencer = False
scene.render.bake_margin = 2
scene.render.bake_bias = 0.0
scene.render.use_stamp_time = False
scene.render.use_stamp_date = False
scene.render.use_stamp_frame = False
scene.render.use_stamp_camera = False
scene.render.use_stamp_scene = False
scene.render.use_stamp_filename = False
scene.render.use_stamp_render_time = False
scene.render.stamp_font_size = 0
scene.cycles.use_denoising = False
scene.cycles.samples = 10
scene.cycles.sampling_pattern = 'TABULATED_SOBOL'
scene.cycles.light_sampling_threshold = 0.0
scene.cycles.use_adaptive_sampling = False
scene.cycles.use_light_tree = False
scene.cycles.blur_glossy = 0.0
scene.cycles.volume_bounces = 1
scene.cycles.pixel_filter_type = 'GAUSSIAN'
scene.cycles.sample_clamp_indirect = 0.0
scene.view_settings.view_transform = 'Raw'
bpy.context.view_layer.update()
